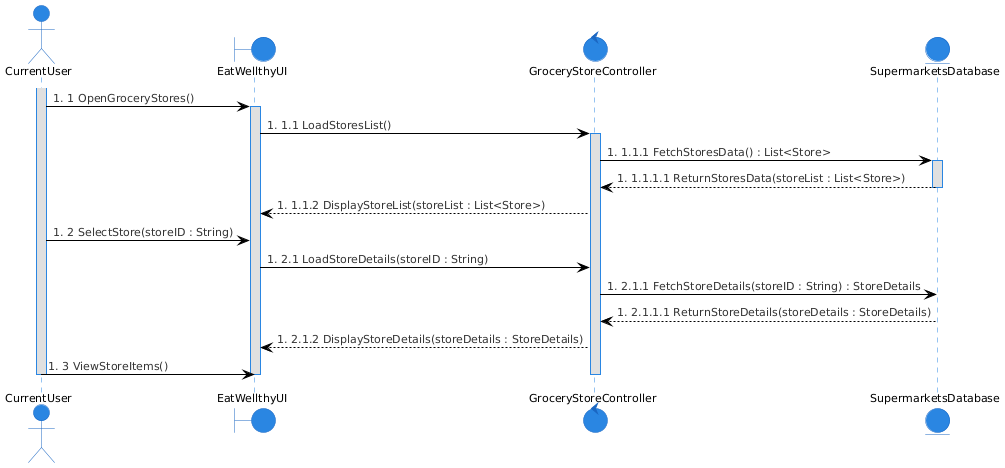

The diagram above was rendered by PlantUML. Its source (embedded in the PNG):
@startuml
!theme reddress-lightblue

actor CurrentUser as User
boundary EatWellthyUI
control GroceryStoreController
entity SupermarketsDatabase

' #1 User selects "Grocery Stores" from the main menu
activate User
User -> EatWellthyUI: #1 OpenGroceryStores()
activate EatWellthyUI

' #1.1 UI sends request to controller to load grocery stores
EatWellthyUI -> GroceryStoreController: #1.1 LoadStoresList()
activate GroceryStoreController

' #1.1.1 Controller retrieves store data from database
GroceryStoreController -> SupermarketsDatabase: #1.1.1 FetchStoresData() : List<Store>
activate SupermarketsDatabase
SupermarketsDatabase --> GroceryStoreController: #1.1.1.1 ReturnStoresData(storeList : List<Store>)
deactivate SupermarketsDatabase

' #1.1.2 Controller sends store list back to UI
GroceryStoreController --> EatWellthyUI: #1.1.2 DisplayStoreList(storeList : List<Store>)

' #2 User selects a specific grocery store
User -> EatWellthyUI: #2 SelectStore(storeID : String)
EatWellthyUI -> GroceryStoreController: #2.1 LoadStoreDetails(storeID : String)

' #2.1.1 Controller fetches details for the selected store from the database
GroceryStoreController -> SupermarketsDatabase: #2.1.1 FetchStoreDetails(storeID : String) : StoreDetails
SupermarketsDatabase --> GroceryStoreController: #2.1.1.1 ReturnStoreDetails(storeDetails : StoreDetails)

' #2.1.2 Controller sends store details back to UI for display
GroceryStoreController --> EatWellthyUI: #2.1.2 DisplayStoreDetails(storeDetails : StoreDetails)

' #3 User views items and promotions for the selected store
User -> EatWellthyUI: #3 ViewStoreItems()

deactivate GroceryStoreController
deactivate EatWellthyUI
deactivate User
@enduml